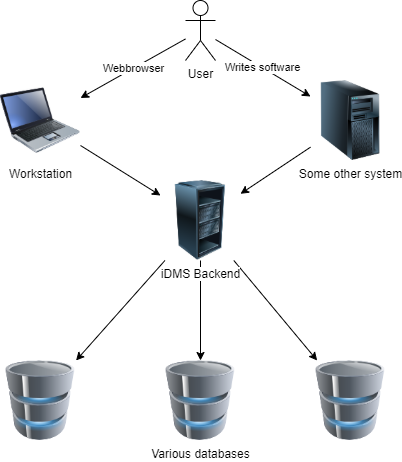

The diagram above was exported from draw.io. Its source (the exported page's mxGraphModel, read from the mxfile embedded in the PNG):
<mxGraphModel dx="1086" dy="926" grid="1" gridSize="10" guides="1" tooltips="1" connect="1" arrows="1" fold="1" page="1" pageScale="1" pageWidth="827" pageHeight="1169" math="0" shadow="0">
  <root>
    <mxCell id="0" />
    <mxCell id="1" parent="0" />
    <mxCell id="ghKFSv0Nm9WpSfrGYo-0-11" value="Webbrowser" style="rounded=0;orthogonalLoop=1;jettySize=auto;html=1;" parent="1" source="ghKFSv0Nm9WpSfrGYo-0-3" target="ghKFSv0Nm9WpSfrGYo-0-9" edge="1">
      <mxGeometry relative="1" as="geometry" />
    </mxCell>
    <mxCell id="ghKFSv0Nm9WpSfrGYo-0-12" value="Writes software" style="edgeStyle=none;rounded=0;orthogonalLoop=1;jettySize=auto;html=1;" parent="1" source="ghKFSv0Nm9WpSfrGYo-0-3" target="ghKFSv0Nm9WpSfrGYo-0-4" edge="1">
      <mxGeometry relative="1" as="geometry" />
    </mxCell>
    <mxCell id="ghKFSv0Nm9WpSfrGYo-0-3" value="User" style="shape=umlActor;verticalLabelPosition=bottom;verticalAlign=top;html=1;outlineConnect=0;" parent="1" vertex="1">
      <mxGeometry x="345" y="180" width="30" height="60" as="geometry" />
    </mxCell>
    <mxCell id="ghKFSv0Nm9WpSfrGYo-0-14" style="edgeStyle=none;rounded=0;orthogonalLoop=1;jettySize=auto;html=1;" parent="1" source="ghKFSv0Nm9WpSfrGYo-0-4" target="ghKFSv0Nm9WpSfrGYo-0-5" edge="1">
      <mxGeometry relative="1" as="geometry" />
    </mxCell>
    <mxCell id="ghKFSv0Nm9WpSfrGYo-0-4" value="Some other system" style="image;html=1;image=img/lib/clip_art/computers/Server_Tower_128x128.png" parent="1" vertex="1">
      <mxGeometry x="470" y="260" width="80" height="80" as="geometry" />
    </mxCell>
    <mxCell id="ghKFSv0Nm9WpSfrGYo-0-15" style="edgeStyle=none;rounded=0;orthogonalLoop=1;jettySize=auto;html=1;" parent="1" source="ghKFSv0Nm9WpSfrGYo-0-5" target="ghKFSv0Nm9WpSfrGYo-0-6" edge="1">
      <mxGeometry relative="1" as="geometry" />
    </mxCell>
    <mxCell id="ghKFSv0Nm9WpSfrGYo-0-16" style="edgeStyle=none;rounded=0;orthogonalLoop=1;jettySize=auto;html=1;" parent="1" source="ghKFSv0Nm9WpSfrGYo-0-5" target="ghKFSv0Nm9WpSfrGYo-0-7" edge="1">
      <mxGeometry relative="1" as="geometry" />
    </mxCell>
    <mxCell id="ghKFSv0Nm9WpSfrGYo-0-17" style="edgeStyle=none;rounded=0;orthogonalLoop=1;jettySize=auto;html=1;" parent="1" source="ghKFSv0Nm9WpSfrGYo-0-5" target="ghKFSv0Nm9WpSfrGYo-0-8" edge="1">
      <mxGeometry relative="1" as="geometry" />
    </mxCell>
    <mxCell id="ghKFSv0Nm9WpSfrGYo-0-5" value="iDMS Backend" style="image;html=1;image=img/lib/clip_art/computers/Server_Rack_Partial_128x128.png" parent="1" vertex="1">
      <mxGeometry x="320" y="360" width="80" height="80" as="geometry" />
    </mxCell>
    <mxCell id="ghKFSv0Nm9WpSfrGYo-0-6" value="" style="image;html=1;image=img/lib/clip_art/computers/Database_128x128.png" parent="1" vertex="1">
      <mxGeometry x="160" y="540" width="80" height="80" as="geometry" />
    </mxCell>
    <mxCell id="ghKFSv0Nm9WpSfrGYo-0-7" value="Various databases" style="image;html=1;image=img/lib/clip_art/computers/Database_128x128.png" parent="1" vertex="1">
      <mxGeometry x="320" y="540" width="80" height="80" as="geometry" />
    </mxCell>
    <mxCell id="ghKFSv0Nm9WpSfrGYo-0-8" value="" style="image;html=1;image=img/lib/clip_art/computers/Database_128x128.png" parent="1" vertex="1">
      <mxGeometry x="470" y="540" width="80" height="80" as="geometry" />
    </mxCell>
    <mxCell id="ghKFSv0Nm9WpSfrGYo-0-13" style="edgeStyle=none;rounded=0;orthogonalLoop=1;jettySize=auto;html=1;" parent="1" source="ghKFSv0Nm9WpSfrGYo-0-9" target="ghKFSv0Nm9WpSfrGYo-0-5" edge="1">
      <mxGeometry relative="1" as="geometry" />
    </mxCell>
    <mxCell id="ghKFSv0Nm9WpSfrGYo-0-9" value="Workstation" style="image;html=1;image=img/lib/clip_art/computers/Laptop_128x128.png" parent="1" vertex="1">
      <mxGeometry x="160" y="260" width="80" height="80" as="geometry" />
    </mxCell>
  </root>
</mxGraphModel>